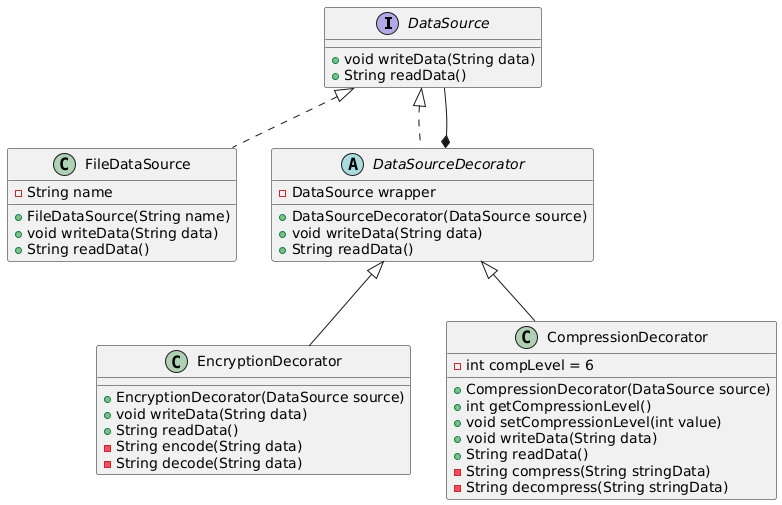

The diagram above was rendered by PlantUML. Its source (embedded in the PNG):
@startuml
interface DataSource {
    +void writeData(String data)
    +String readData()
}

class FileDataSource {
    - String name
    + FileDataSource(String name)
    + void writeData(String data)
    + String readData()
}

abstract class DataSourceDecorator {
    - DataSource wrapper
    + DataSourceDecorator(DataSource source)
    + void writeData(String data)
    + String readData()
}

class EncryptionDecorator {
    + EncryptionDecorator(DataSource source)
    + void writeData(String data)
    + String readData()
    - String encode(String data)
    - String decode(String data)
}

class CompressionDecorator {
    - int compLevel = 6
    + CompressionDecorator(DataSource source)
    + int getCompressionLevel()
    + void setCompressionLevel(int value)
    + void writeData(String data)
    + String readData()
    - String compress(String stringData)
    - String decompress(String stringData)
}

DataSource <|.. FileDataSource
DataSource <|.. DataSourceDecorator
DataSourceDecorator <|-- EncryptionDecorator
DataSourceDecorator <|-- CompressionDecorator
DataSourceDecorator *-- DataSource
@enduml